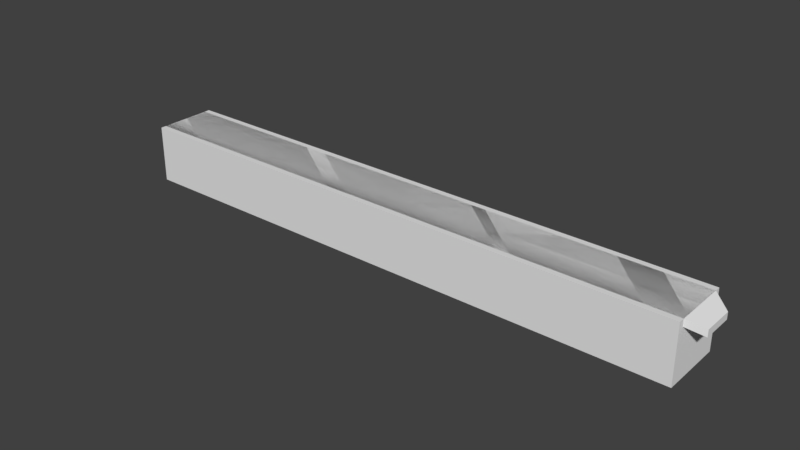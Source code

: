 # Source: TrackSection.blend  (saved by Blender 2.79.0; exported with 4.5.12 LTS)
import bpy
from mathutils import Matrix  # noqa: F401  (used for matrix-valued properties, if any)

bpy.ops.wm.read_factory_settings(use_empty=True)
scene = bpy.context.scene
scene.name = 'Scene'

# ---- collections
col_collection_1 = bpy.data.collections.new('Collection 1'); scene.collection.children.link(col_collection_1)

# ---- materials (node trees are filled in below, after node groups)
mat_material = bpy.data.materials.new('Material')
mat_material.alpha_threshold = 0.0
mat_material.use_transparent_shadow = False
mat_material.roughness = 0.5
mat_material.line_color = (0.0, 0.0, 0.0, 1.0)

# ---- material node trees

# ---- world
world_world = bpy.data.worlds.new('World'); scene.world = world_world
world_world.color = (0.05088, 0.05088, 0.05088)
world_world.use_sun_shadow = False
world_world.sun_shadow_jitter_overblur = 0.0
world_world.cycles.sampling_method = 'MANUAL'

# ---- meshes
me_cube_001 = bpy.data.meshes.new('Cube.001')
me_cube_001.from_pydata([(10.0, 1.0, -1.1), (10.0, -1.0, -1.1), (-10.0, -1.0, -1.1), (-10.0, 1.0, -1.1), (10.0, 1.0, 1.1), (10.0, -1.0, 1.1), (-10.0, -1.0, 1.1), (-10.0, 1.0, 1.1)], [], [(0, 1, 2, 3), (4, 7, 6, 5), (0, 4, 5, 1), (1, 5, 6, 2), (2, 6, 7, 3), (4, 0, 3, 7)])
me_cube_001.materials.append(mat_material)
me_cube_001.use_remesh_preserve_volume = False
me_cube_001.use_remesh_preserve_attributes = False
me_cube_001.use_mirror_vertex_groups = False
me_cube_001.update()
me_cube = bpy.data.meshes.new('Cube')
me_cube.from_pydata([(-10.54, 0.7283, 0.5538), (-10.54, 0.4899, 0.5538), (-10.0, 0.7616, -0.9), (-10.0, 1.0, -0.9), (-10.54, 0.7283, -0.5538), (-10.54, 0.4899, -0.5538), (-10.0, 0.7616, 0.9), (-10.0, 1.0, 0.9), (1.907e-06, 1.0, -0.9), (0.0, 0.7616, -0.9), (1.907e-06, 1.0, 0.9), (-4.768e-06, 0.7616, 0.9)], [], [(8, 9, 2, 3), (10, 7, 6, 11), (5, 1, 0, 4), (9, 11, 6, 2), (2, 6, 1, 5), (10, 8, 3, 7), (3, 2, 5, 4), (7, 3, 4, 0), (6, 7, 0, 1)])
me_cube.materials.append(mat_material)
me_cube.use_remesh_preserve_volume = False
me_cube.use_remesh_preserve_attributes = False
me_cube.use_mirror_vertex_groups = False
me_cube.update()

# ---- objects
ob_tracksectioncol = bpy.data.objects.new('TrackSectionCol', me_cube_001)
ob_tracksection = bpy.data.objects.new('TrackSection', me_cube)

# ---- transforms, parenting, visibility, modifiers, constraints
ob_tracksectioncol.location = (0.0, 0.0, 0.0)
ob_tracksectioncol.rotation_euler = (1.571, -0.0, 0.0)
ob_tracksectioncol.lock_rotations_4d = False
ob_tracksectioncol.empty_display_type = 'ARROWS'
ob_tracksectioncol.lineart.crease_threshold = 0.0
ob_tracksection.location = (0.0, 0.0, 0.0)
ob_tracksection.rotation_euler = (1.571, -0.0, 0.0)
ob_tracksection.lock_rotations_4d = False
ob_tracksection.empty_display_type = 'ARROWS'
ob_tracksection.lineart.crease_threshold = 0.0
_m = ob_tracksection.modifiers.new('Mirror', 'MIRROR')

# ---- collection membership
col_collection_1.objects.link(ob_tracksectioncol)
col_collection_1.objects.link(ob_tracksection)

# ---- scene / render settings (as saved in the file)
scene.frame_start = 1; scene.frame_end = 250; scene.frame_set(1)
scene.render.engine = 'BLENDER_EEVEE_NEXT'
scene.render.resolution_percentage = 50
scene.render.dither_intensity = 0.0
scene.cycles.use_denoising = False
scene.cycles.samples = 128
scene.cycles.sampling_pattern = 'TABULATED_SOBOL'
scene.cycles.use_adaptive_sampling = False
scene.cycles.use_light_tree = False
scene.cycles.blur_glossy = 0.0
scene.cycles.sample_clamp_indirect = 0.0
scene.view_settings.view_transform = 'Standard'
bpy.context.view_layer.update()

# ---- added for rendering (the .blend has no active camera and no usable light): camera, sun
cam_auto = bpy.data.cameras.new('AutoCamera')
cam_auto.lens = 50.0
cam_auto.sensor_width = 36.0
cam_auto.clip_end = 1000.0
ob_auto_camera = bpy.data.objects.new('AutoCamera', cam_auto)
scene.collection.objects.link(ob_auto_camera)
ob_auto_camera.location = (19.704, -23.6448, 15.7632)
ob_auto_camera.rotation_euler = (1.09748, -7.21219e-08, 0.694738)
scene.camera = ob_auto_camera
light_auto_sun = bpy.data.lights.new('AutoSun', 'SUN')
light_auto_sun.energy = 3.0
light_auto_sun.angle = 0.0523599
ob_auto_sun = bpy.data.objects.new('AutoSun', light_auto_sun)
scene.collection.objects.link(ob_auto_sun)
ob_auto_sun.rotation_euler = (0.872665, 0.174533, 0.523599)
bpy.context.view_layer.update()
